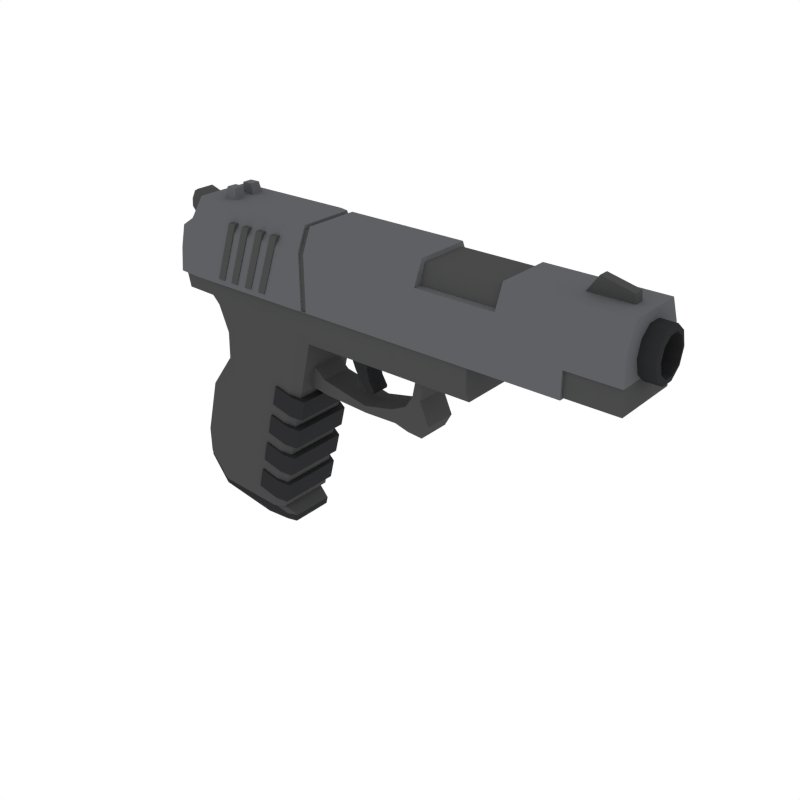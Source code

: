 # Source: Pistol_5.blend  (saved by Blender 2.79.0; exported with 4.5.12 LTS)
import bpy
from mathutils import Matrix  # noqa: F401  (used for matrix-valued properties, if any)

bpy.ops.wm.read_factory_settings(use_empty=True)
scene = bpy.context.scene
scene.name = 'Scene'

# ---- collections
col_collection_1 = bpy.data.collections.new('Collection 1'); scene.collection.children.link(col_collection_1)

# ---- materials (node trees are filled in below, after node groups)
mat_metal = bpy.data.materials.new('Metal')
mat_metal.alpha_threshold = 0.0
mat_metal.diffuse_color = (0.06663, 0.06848, 0.067, 1.0)
mat_metal.roughness = 0.5
mat_black = bpy.data.materials.new('Black')
mat_black.alpha_threshold = 0.0
mat_black.diffuse_color = (0.02697, 0.02748, 0.0291, 1.0)
mat_black.roughness = 0.5
mat_lightmetal = bpy.data.materials.new('LightMetal')
mat_lightmetal.alpha_threshold = 0.0
mat_lightmetal.diffuse_color = (0.1144, 0.117, 0.1248, 1.0)
mat_lightmetal.roughness = 0.5

# ---- material node trees

# ---- world
world_world = bpy.data.worlds.new('World'); scene.world = world_world
world_world.color = (1.0, 1.0, 1.0)
world_world.use_sun_shadow = False
world_world.sun_shadow_jitter_overblur = 0.0
world_world.cycles.sampling_method = 'NONE'
world_world.cycles.sample_map_resolution = 256

# ---- meshes
me_cube_023 = bpy.data.meshes.new('Cube.023')
me_cube_023.from_pydata([(0.1898, -0.06739, 0.09302), (0.2085, -0.06749, 0.1808), (0.1898, 0.06739, 0.09302), (0.2085, 0.06749, 0.1808), (0.2663, 0.06633, 0.1291), (0.2763, 0.06673, 0.0775), (0.2763, -0.06673, 0.0775), (0.2663, -0.06633, 0.1291), (0.4455, 0.06646, 0.09216), (0.4484, 0.06668, 0.06807), (0.4484, -0.06668, 0.06807), (0.4455, -0.06646, 0.09216), (0.6518, 0.06737, 0.3431), (0.6896, 0.06739, 0.3432), (0.6896, -0.06739, 0.3432), (0.6518, -0.06737, 0.3431), (0.3642, 0.03823, 0.3088), (0.4512, 0.03761, 0.3366), (0.4512, -0.03761, 0.3366), (0.3642, -0.03823, 0.3088), (0.3673, 0.03834, 0.2342), (0.4351, 0.03819, 0.2533), (0.4351, -0.03819, 0.2533), (0.3673, -0.03834, 0.2342), (0.5577, 0.06639, 0.1169), (0.6145, 0.06626, 0.1447), (0.6389, 0.06702, 0.1203), (0.5727, 0.0669, 0.0726), (0.6389, -0.06702, 0.1203), (0.5727, -0.0669, 0.0726), (0.5577, -0.06639, 0.1169), (0.6145, -0.06626, 0.1447), (0.287, 0.03766, 0.3081), (0.287, -0.03766, 0.3081), (0.3198, 0.0379, 0.233), (0.2895, 0.03787, 0.2611), (0.2895, -0.03787, 0.2611), (0.3198, -0.0379, 0.233), (0.6414, 0.06637, 0.1877), (0.6518, 0.06657, 0.2401), (0.6844, 0.06675, 0.23), (0.6714, 0.06683, 0.1821), (0.6844, -0.06675, 0.23), (0.6714, -0.06683, 0.1821), (0.6414, -0.06637, 0.1877), (0.6518, -0.06657, 0.2401), (0.3847, -0.03815, 0.1931), (0.4057, -0.03799, 0.1588), (0.4057, 0.03799, 0.1588), (0.3847, 0.03815, 0.1931), (0.4413, 0.038, 0.1708), (0.4324, 0.03818, 0.2092), (0.4324, -0.03818, 0.2092), (0.4413, -0.038, 0.1708), (0.4457, 0.03774, 0.1209), (0.4355, 0.03781, 0.1228), (0.4615, 0.03764, 0.1376), (0.4592, 0.03763, 0.1285), (0.4592, -0.03763, 0.1285), (0.4615, -0.03764, 0.1376), (0.4355, -0.03781, 0.1228), (0.4457, -0.03774, 0.1209), (0.6808, 0.06702, 0.05498), (0.6253, 0.0669, 0.05885), (0.6808, -0.06702, 0.05498), (0.6253, -0.0669, 0.05885), (0.7068, -0.06683, 0.1023), (0.7068, 0.06683, 0.1023), (-0.002877, -0.1469, -0.3505), (0.01474, -0.1469, -0.2767), (0.1149, -0.1289, -0.3799), (0.07644, -0.1469, -0.3703), (0.09405, -0.1469, -0.2965), (0.1325, -0.1289, -0.3061), (-0.002877, 0.1469, -0.3505), (0.01474, 0.1469, -0.2767), (0.01474, 5.708e-08, -0.2767), (-0.002877, 5.702e-08, -0.3505), (0.1149, 5.748e-08, -0.3799), (0.1325, 5.755e-08, -0.3061), (0.1149, 0.1289, -0.3799), (0.07644, 0.1469, -0.3703), (0.09405, 0.1469, -0.2965), (0.1325, 0.1289, -0.3061), (0.02744, -0.1469, -0.2311), (0.04506, -0.1469, -0.1573), (0.1452, -0.1289, -0.2605), (0.1068, -0.1469, -0.2509), (0.1244, -0.1469, -0.1771), (0.1628, -0.1289, -0.1867), (0.02744, 0.1469, -0.2311), (0.04506, 0.1469, -0.1573), (0.04506, 5.72e-08, -0.1573), (0.02744, 5.713e-08, -0.2311), (0.1452, 5.76e-08, -0.2605), (0.1628, 5.766e-08, -0.1867), (0.1452, 0.1289, -0.2605), (0.1068, 0.1469, -0.2509), (0.1244, 0.1469, -0.1771), (0.1628, 0.1289, -0.1867), (0.05776, -0.1469, -0.1116), (0.07537, -0.1469, -0.03781), (0.1755, -0.1289, -0.141), (0.1371, -0.1469, -0.1314), (0.1547, -0.1469, -0.0576), (0.1931, -0.1289, -0.0672), (0.05776, 0.1469, -0.1116), (0.07537, 0.1469, -0.03781), (0.07537, 5.731e-08, -0.03781), (0.05776, 5.724e-08, -0.1116), (0.1755, 5.771e-08, -0.141), (0.1931, 5.777e-08, -0.0672), (0.1755, 0.1289, -0.141), (0.1371, 0.1469, -0.1314), (0.1547, 0.1469, -0.0576), (0.1931, 0.1289, -0.0672), (0.08808, -0.1469, 0.00782), (0.1057, -0.1469, 0.08164), (0.2058, -0.1289, -0.02158), (0.1674, -0.1469, -0.01198), (0.185, -0.1469, 0.06185), (0.2235, -0.1289, 0.05225), (0.08808, 0.1469, 0.00782), (0.1057, 0.1469, 0.08164), (0.1057, 5.742e-08, 0.08164), (0.08808, 5.736e-08, 0.00782), (0.2058, 5.782e-08, -0.02158), (0.2235, 5.789e-08, 0.05225), (0.2058, 0.1289, -0.02158), (0.1674, 0.1469, -0.01198), (0.185, 0.1469, 0.06185), (0.2235, 0.1289, 0.05225), (1.194, 0.0199, 0.6651), (1.194, -0.0199, 0.6651), (1.345, 0.0199, 0.6651), (1.345, -0.0199, 0.6651), (1.234, 0.0199, 0.7218), (1.234, -0.0199, 0.7218), (1.341, 0.0199, 0.6969), (1.341, -0.0199, 0.6969), (-0.3013, -0.048, 0.5402), (-0.3013, 0.048, 0.5402), (-0.2293, -0.048, 0.6219), (-0.2293, 0.048, 0.6219), (1.083, 0.08668, 0.5483), (1.083, 0.07013, 0.4974), (1.083, 0.02679, 0.4659), (1.083, -0.02679, 0.4659), (1.083, -0.07013, 0.4974), (1.083, -0.08668, 0.5483), (1.083, -0.07013, 0.5993), (1.083, -0.02679, 0.6308), (1.083, 0.02679, 0.6308), (1.083, 0.07013, 0.5993), (1.452, 0.06645, 0.5483), (1.448, 0.08668, 0.5483), (1.452, 0.05376, 0.5093), (1.448, 0.07013, 0.4974), (1.452, 0.02053, 0.4851), (1.448, 0.02679, 0.4659), (1.452, -0.02053, 0.4851), (1.448, -0.02679, 0.4659), (1.452, -0.05376, 0.5093), (1.448, -0.07013, 0.4974), (1.452, -0.06645, 0.5483), (1.448, -0.08668, 0.5483), (1.452, -0.05376, 0.5874), (1.448, -0.07013, 0.5993), (1.452, -0.02053, 0.6115), (1.448, -0.02679, 0.6308), (1.452, 0.02053, 0.6115), (1.448, 0.02679, 0.6308), (1.452, 0.05376, 0.5874), (1.448, 0.07013, 0.5993), (1.105, 0.06645, 0.5483), (1.105, 0.05376, 0.5093), (1.105, 0.02053, 0.4851), (1.105, -0.02053, 0.4851), (1.105, -0.05376, 0.5093), (1.105, -0.06645, 0.5483), (1.105, -0.05376, 0.5874), (1.105, -0.02053, 0.6115), (1.105, 0.02053, 0.6115), (1.105, 0.05376, 0.5874), (-0.3668, -0.03118, 0.619), (-0.3636, -0.03612, 0.5932), (-0.3636, 0.03612, 0.5932), (-0.3668, 0.03118, 0.619), (-0.3279, -0.03616, 0.6608), (-0.3509, -0.03118, 0.6493), (-0.3509, 0.03118, 0.6493), (-0.3279, 0.03616, 0.6608), (-0.1897, -0.138, -0.3961), (0.09221, -0.12, -0.4126), (0.05509, -0.138, -0.4126), (0.217, -0.138, 0.3101), (0.2485, -0.12, 0.2703), (0.8916, -0.139, 0.3098), (0.8916, -0.1175, 0.2698), (0.1517, -0.12, -0.1282), (0.1154, -0.138, -0.1114), (0.1982, -0.12, 0.05499), (0.1574, -0.138, 0.05559), (-0.2482, -0.138, -0.2686), (-0.2979, -0.1072, -0.2331), (-0.2628, -0.138, -0.3023), (-0.1552, -0.1072, 0.09883), (-0.08719, -0.138, 0.09381), (-0.3327, -0.1072, 0.3213), (-0.3128, -0.138, 0.3973), (-0.219, -0.1072, 0.3187), (-0.1885, -0.138, 0.3973), (0.8916, -0.139, 0.3975), (0.2166, -0.138, 0.3973), (0.07095, -0.1089, -0.4162), (0.03599, -0.1259, -0.4162), (-0.1915, -0.1259, -0.3996), (-0.2946, -0.09691, -0.2477), (-0.2643, -0.1259, -0.304), (-0.2731, -0.1259, -0.3271), (-0.2002, -0.1259, -0.4227), (-0.3034, -0.09691, -0.2708), (0.01779, -0.1259, -0.4589), (0.1292, -0.08825, -0.4477), (0.09427, -0.1053, -0.4477), (0.1224, -0.08825, -0.4758), (0.09293, -0.1053, -0.4705), (-0.1947, -0.138, -0.05551), (-0.2474, -0.1072, -0.0291), (-0.1168, -0.138, 0.3138), (-0.07734, -0.138, 0.2162), (-0.02065, -0.138, 0.277), (-0.191, -0.1072, 0.2905), (-0.1526, -0.1072, 0.1963), (-0.1897, 0.138, -0.3961), (-0.2979, 5.634e-08, -0.2331), (0.09221, 5.634e-08, -0.4126), (0.2485, 5.634e-08, 0.2703), (0.8916, 5.634e-08, 0.2698), (0.1517, 5.634e-08, -0.1282), (-0.2002, 5.634e-08, -0.4227), (0.1982, 5.634e-08, 0.05499), (-0.1552, 5.634e-08, 0.09883), (-0.3327, 5.634e-08, 0.3213), (-0.219, 5.634e-08, 0.3187), (0.09221, 0.12, -0.4126), (0.05509, 0.138, -0.4126), (0.217, 0.138, 0.3101), (0.2485, 0.12, 0.2703), (0.8916, 0.139, 0.3098), (0.8916, 0.1175, 0.2698), (0.1517, 0.12, -0.1282), (0.1154, 0.138, -0.1114), (0.1982, 0.12, 0.05499), (0.1574, 0.138, 0.05559), (-0.2482, 0.138, -0.2686), (-0.2979, 0.1072, -0.2331), (-0.2628, 0.138, -0.3023), (-0.1552, 0.1072, 0.09883), (-0.08719, 0.138, 0.09381), (-0.3327, 0.1072, 0.3213), (-0.3128, 0.138, 0.3973), (-0.219, 0.1072, 0.3187), (-0.1885, 0.138, 0.3973), (0.8916, 0.139, 0.3975), (0.2166, 0.138, 0.3973), (-0.3189, 5.634e-08, 0.3973), (0.8916, 5.634e-08, 0.3975), (0.07095, 0.1089, -0.4162), (-0.2946, 5.634e-08, -0.2477), (0.03599, 0.1259, -0.4162), (-0.1915, 0.1259, -0.3996), (0.07095, 5.634e-08, -0.4162), (-0.2946, 0.09691, -0.2477), (-0.2643, 0.1259, -0.304), (-0.2731, 0.1259, -0.3271), (-0.2002, 0.1259, -0.4227), (-0.3034, 5.634e-08, -0.2708), (-0.3034, 0.09691, -0.2708), (0.01779, 0.1259, -0.4589), (0.1292, 0.08825, -0.4477), (0.1292, 5.634e-08, -0.4477), (0.09427, 0.1053, -0.4477), (0.1224, 0.08825, -0.4758), (0.1218, 5.634e-08, -0.4768), (0.09293, 0.1053, -0.4705), (-0.2474, 5.634e-08, -0.0291), (-0.1947, 0.138, -0.05551), (-0.2474, 0.1072, -0.0291), (-0.1526, 5.634e-08, 0.1963), (-0.191, 5.634e-08, 0.2905), (-0.1168, 0.138, 0.3138), (-0.07734, 0.138, 0.2162), (-0.02065, 0.138, 0.277), (-0.191, 0.1072, 0.2905), (-0.1526, 0.1072, 0.1963), (-0.2981, -0.1468, 0.5652), (-0.2479, -0.1489, 0.5986), (-0.3272, -0.1476, 0.3933), (-0.2446, -0.1505, 0.3908), (-0.2088, -0.1499, 0.5876), (-0.2348, -0.1094, 0.6684), (0.2156, -0.1498, 0.5879), (0.2152, -0.1102, 0.6704), (1.393, -0.1095, 0.6666), (1.393, -0.148, 0.5864), (0.2166, -0.1505, 0.3908), (-0.1552, -0.1505, 0.3908), (-0.2439, -0.1505, 0.3908), (1.393, -0.02371, 0.5079), (1.393, -0.0604, 0.5106), (1.393, -0.07818, 0.555), (1.393, -0.0613, 0.6027), (1.393, -0.0254, 0.626), (0.9575, -0.02082, 0.4795), (0.9564, -0.05751, 0.5075), (0.9555, -0.07529, 0.5518), (0.9551, -0.05841, 0.5995), (0.9552, -0.02251, 0.6229), (0.2419, -0.1484, 0.5867), (0.2418, -0.1096, 0.6675), (0.2432, -0.1485, 0.3908), (0.2638, -0.1484, 0.5867), (0.2637, -0.1096, 0.6674), (0.2651, -0.1485, 0.3908), (0.2629, -0.107, 0.6549), (0.2427, -0.107, 0.655), (0.2642, -0.1429, 0.3931), (0.2439, -0.1429, 0.3931), (0.2427, -0.1428, 0.5803), (0.263, -0.1428, 0.5803), (-0.1574, -0.02237, 0.6619), (-0.11, -0.02237, 0.6634), (-0.1572, -0.071, 0.6619), (-0.11, -0.07138, 0.6628), (-0.1527, -0.01989, 0.7061), (-0.1146, -0.01989, 0.7074), (-0.1146, -0.05936, 0.7069), (-0.1526, -0.05906, 0.7062), (0.7047, -0.1483, 0.5866), (0.9861, -0.1481, 0.5865), (0.9861, -0.1095, 0.6669), (0.7046, -0.1096, 0.6672), (0.9871, -0.1481, 0.3908), (0.7056, -0.1483, 0.3908), (0.7079, -0.1229, 0.588), (0.983, -0.1227, 0.5879), (0.9829, -0.09798, 0.6533), (0.7078, -0.09803, 0.6535), (1.393, -0.1479, 0.4811), (1.21, -0.148, 0.3908), (1.21, -0.148, 0.4811), (1.21, -0.1481, 0.5864), (1.21, -0.1095, 0.6667), (0.2163, -0.1503, 0.4811), (-0.1693, -0.1503, 0.4811), (0.2428, -0.1485, 0.4811), (0.2648, -0.1485, 0.4811), (0.2436, -0.1429, 0.4811), (0.2639, -0.1429, 0.4811), (0.7054, -0.1483, 0.4811), (0.9868, -0.1481, 0.4811), (-0.3178, -0.1473, 0.4811), (-0.2455, -0.15, 0.4811), (1.393, -0.138, 0.3958), (1.393, -0.1381, 0.4811), (1.21, -0.1381, 0.3958), (1.21, -0.1381, 0.4811), (1.393, -0.1079, 0.6666), (-0.1054, -0.1543, 0.4107), (-0.1333, -0.1543, 0.4107), (-0.03445, -0.1543, 0.6206), (-0.0624, -0.1543, 0.6206), (-0.1333, -0.1354, 0.4107), (-0.1054, -0.1354, 0.4107), (-0.0624, -0.1354, 0.6206), (-0.03445, -0.1354, 0.6206), (-0.04444, -0.1543, 0.4107), (-0.07238, -0.1543, 0.4107), (0.02646, -0.1543, 0.6206), (-0.001482, -0.1543, 0.6206), (-0.07238, -0.1354, 0.4107), (-0.04444, -0.1354, 0.4107), (-0.001482, -0.1354, 0.6206), (0.02646, -0.1354, 0.6206), (0.02047, -0.1543, 0.4107), (-0.007474, -0.1543, 0.4107), (0.09137, -0.1543, 0.6206), (0.06343, -0.1543, 0.6206), (-0.007474, -0.1354, 0.4107), (0.02047, -0.1354, 0.4107), (0.06343, -0.1354, 0.6206), (0.09137, -0.1354, 0.6206), (0.08338, -0.1543, 0.4107), (0.05544, -0.1543, 0.4107), (0.1543, -0.1543, 0.6206), (0.1263, -0.1543, 0.6206), (0.05544, -0.1354, 0.4107), (0.08338, -0.1354, 0.4107), (0.1263, -0.1354, 0.6206), (0.1543, -0.1354, 0.6206), (-0.2981, 0.1468, 0.5652), (-0.2479, 0.1489, 0.5986), (-0.2363, 5.634e-08, 0.6683), (0.2152, 5.634e-08, 0.6717), (1.393, 5.634e-08, 0.6664), (-0.3, 5.634e-08, 0.5679), (-0.2566, 5.634e-08, 0.6041), (-0.3272, 0.1476, 0.3933), (-0.2446, 0.1505, 0.3908), (-0.2088, 0.1499, 0.5876), (-0.2348, 0.1094, 0.6684), (0.2156, 0.1498, 0.5879), (0.2152, 0.1102, 0.6704), (1.393, 0.1095, 0.6666), (1.393, 0.148, 0.5864), (0.2166, 0.1505, 0.3908), (-0.1552, 0.1505, 0.3908), (-0.2439, 0.1505, 0.3908), (-0.338, 5.634e-08, 0.3941), (1.393, 5.634e-08, 0.5079), (1.393, 5.634e-08, 0.6288), (1.393, 0.02371, 0.5079), (1.393, 0.0604, 0.5106), (1.393, 0.07818, 0.555), (1.393, 0.0613, 0.6027), (1.393, 0.0254, 0.626), (0.9578, 5.634e-08, 0.4796), (0.9555, 5.634e-08, 0.6256), (0.9575, 0.02082, 0.4795), (0.9564, 0.05751, 0.5075), (0.9555, 0.07529, 0.5518), (0.9551, 0.05841, 0.5995), (0.9552, 0.02251, 0.6229), (0.2429, 5.634e-08, 0.6677), (0.2419, 0.1484, 0.5867), (0.2418, 0.1096, 0.6675), (0.2432, 0.1485, 0.3908), (0.2648, 5.634e-08, 0.6676), (0.2638, 0.1484, 0.5867), (0.2637, 0.1096, 0.6674), (0.2651, 0.1485, 0.3908), (0.2629, 0.107, 0.6549), (0.2427, 0.107, 0.655), (0.2642, 0.1429, 0.3931), (0.2439, 0.1429, 0.3931), (0.2427, 0.1428, 0.5803), (0.2437, 5.634e-08, 0.6551), (0.264, 5.634e-08, 0.655), (0.263, 0.1428, 0.5803), (-0.1574, 0.02237, 0.6619), (-0.11, 0.02237, 0.6634), (-0.1572, 0.071, 0.6619), (-0.11, 0.07138, 0.6628), (-0.1527, 0.01989, 0.7061), (-0.1146, 0.01989, 0.7074), (-0.1146, 0.05936, 0.7069), (-0.1526, 0.05906, 0.7062), (0.7055, 5.634e-08, 0.6672), (0.987, 5.634e-08, 0.6668), (0.7047, 0.1483, 0.5866), (0.9861, 0.1481, 0.5865), (0.9861, 0.1095, 0.6669), (0.7046, 0.1096, 0.6672), (0.9871, 0.1481, 0.3908), (0.7056, 0.1483, 0.3908), (0.7087, 5.634e-08, 0.6535), (0.9839, 5.634e-08, 0.6532), (0.7079, 0.1229, 0.588), (0.983, 0.1228, 0.5879), (0.9829, 0.09798, 0.6533), (0.7078, 0.09803, 0.6535), (1.393, 5.634e-08, 0.4811), (1.393, 0.1479, 0.4811), (1.21, 0.148, 0.3908), (1.21, 0.148, 0.4811), (1.21, 5.634e-08, 0.3911), (1.21, 5.634e-08, 0.6666), (1.21, 0.1481, 0.5864), (1.21, 0.1095, 0.6667), (0.2163, 0.1503, 0.4811), (-0.1693, 0.1503, 0.4811), (0.2428, 0.1485, 0.4811), (0.2648, 0.1485, 0.4811), (0.2436, 0.1429, 0.4811), (0.2639, 0.1429, 0.4811), (0.7054, 0.1483, 0.4811), (0.9868, 0.1481, 0.4811), (-0.3178, 0.1473, 0.4811), (-0.3259, 5.634e-08, 0.4811), (-0.2455, 0.15, 0.4811), (1.393, 0.138, 0.3958), (1.393, 5.634e-08, 0.3958), (1.21, 5.634e-08, 0.3961), (1.393, 0.1381, 0.4811), (1.21, 0.1381, 0.3958), (1.21, 0.1381, 0.4811), (1.393, 0.1079, 0.6666), (-0.1054, 0.1543, 0.4107), (-0.1333, 0.1543, 0.4107), (-0.03445, 0.1543, 0.6206), (-0.0624, 0.1543, 0.6206), (-0.1333, 0.1354, 0.4107), (-0.1054, 0.1354, 0.4107), (-0.0624, 0.1354, 0.6206), (-0.03445, 0.1354, 0.6206), (-0.04444, 0.1543, 0.4107), (-0.07238, 0.1543, 0.4107), (0.02646, 0.1543, 0.6206), (-0.001482, 0.1543, 0.6206), (-0.07238, 0.1354, 0.4107), (-0.04444, 0.1354, 0.4107), (-0.001482, 0.1354, 0.6206), (0.02646, 0.1354, 0.6206), (0.02047, 0.1543, 0.4107), (-0.007474, 0.1543, 0.4107), (0.09137, 0.1543, 0.6206), (0.06343, 0.1543, 0.6206), (-0.007474, 0.1354, 0.4107), (0.02047, 0.1354, 0.4107), (0.06343, 0.1354, 0.6206), (0.09137, 0.1354, 0.6206), (0.08338, 0.1543, 0.4107), (0.05544, 0.1543, 0.4107), (0.1543, 0.1543, 0.6206), (0.1263, 0.1543, 0.6206), (0.05544, 0.1354, 0.4107), (0.08338, 0.1354, 0.4107), (0.1263, 0.1354, 0.6206), (0.1543, 0.1354, 0.6206)], [], [(2, 0, 1, 3), (4, 7, 11, 8), (3, 1, 7, 4), (2, 3, 4, 5), (1, 0, 6, 7), (0, 2, 5, 6), (5, 4, 8, 9), (7, 6, 10, 11), (6, 5, 9, 10), (8, 11, 30, 24), (45, 42, 14, 15), (42, 40, 13, 14), (40, 39, 12, 13), (9, 8, 24, 27), (11, 10, 29, 30), (10, 9, 27, 29), (13, 12, 15, 14), (25, 31, 44, 38), (31, 28, 43, 44), (26, 41, 67, 62), (17, 16, 19, 18), (21, 51, 49, 20), (23, 19, 33, 36, 37), (17, 21, 20, 16), (19, 23, 22, 18), (48, 55, 60, 47), (22, 52, 51, 21), (20, 49, 46, 23), (47, 60, 61, 58, 59, 53), (53, 59, 56, 50), (57, 58, 61, 54), (23, 46, 52, 22), (18, 22, 21, 17), (25, 26, 27, 24), (41, 43, 66, 67), (24, 30, 31, 25), (30, 29, 28, 31), (39, 45, 15, 12), (16, 20, 34, 35, 32), (32, 35, 36, 33), (19, 16, 32, 33), (34, 37, 36, 35), (20, 23, 37, 34), (39, 40, 41, 38), (43, 41, 40, 42), (38, 44, 45, 39), (44, 43, 42, 45), (26, 25, 38, 41), (51, 52, 53, 50), (52, 46, 47, 53), (49, 51, 50, 48), (46, 49, 48, 47), (58, 57, 56, 59), (54, 61, 60, 55), (50, 56, 57, 54, 55, 48), (64, 62, 67, 66), (65, 63, 62, 64), (28, 29, 65, 64), (43, 28, 64, 66), (27, 26, 62, 63), (29, 27, 63, 65), (69, 76, 77, 68), (71, 72, 69, 68), (72, 73, 79, 76, 69), (70, 78, 79, 73), (72, 71, 70, 73), (68, 77, 78, 70, 71), (75, 74, 77, 76), (81, 74, 75, 82), (82, 75, 76, 79, 83), (80, 83, 79, 78), (82, 83, 80, 81), (74, 81, 80, 78, 77), (85, 92, 93, 84), (87, 88, 85, 84), (88, 89, 95, 92, 85), (86, 94, 95, 89), (88, 87, 86, 89), (84, 93, 94, 86, 87), (91, 90, 93, 92), (97, 90, 91, 98), (98, 91, 92, 95, 99), (96, 99, 95, 94), (98, 99, 96, 97), (90, 97, 96, 94, 93), (101, 108, 109, 100), (103, 104, 101, 100), (104, 105, 111, 108, 101), (102, 110, 111, 105), (104, 103, 102, 105), (100, 109, 110, 102, 103), (107, 106, 109, 108), (113, 106, 107, 114), (114, 107, 108, 111, 115), (112, 115, 111, 110), (114, 115, 112, 113), (106, 113, 112, 110, 109), (117, 124, 125, 116), (119, 120, 117, 116), (120, 121, 127, 124, 117), (118, 126, 127, 121), (120, 119, 118, 121), (116, 125, 126, 118, 119), (123, 122, 125, 124), (129, 122, 123, 130), (130, 123, 124, 127, 131), (128, 131, 127, 126), (130, 131, 128, 129), (122, 129, 128, 126, 125), (132, 134, 135, 133), (136, 137, 139, 138), (134, 132, 136, 138), (135, 134, 138, 139), (133, 135, 139, 137), (132, 133, 137, 136), (141, 143, 142, 140), (142, 143, 191, 188), (141, 140, 185, 186), (143, 141, 186, 187, 190, 191), (140, 142, 188, 189, 184, 185), (153, 173, 155, 144), (146, 159, 161, 147), (147, 161, 163, 148), (148, 163, 165, 149), (149, 165, 167, 150), (150, 167, 169, 151), (151, 169, 171, 152), (152, 171, 173, 153), (144, 155, 157, 145), (145, 157, 159, 146), (144, 145, 146, 147, 148, 149, 150, 151, 152, 153), (157, 155, 154, 156), (159, 157, 156, 158), (161, 159, 158, 160), (163, 161, 160, 162), (165, 163, 162, 164), (167, 165, 164, 166), (169, 167, 166, 168), (171, 169, 168, 170), (173, 171, 170, 172), (155, 173, 172, 154), (168, 166, 180, 181), (175, 174, 183, 182, 181, 180, 179, 178, 177, 176), (166, 164, 179, 180), (164, 162, 178, 179), (154, 172, 183, 174), (162, 160, 177, 178), (160, 158, 176, 177), (158, 156, 175, 176), (156, 154, 174, 175), (172, 170, 182, 183), (170, 168, 181, 182), (184, 187, 186, 185), (188, 191, 190, 189), (187, 184, 189, 190), (214, 215, 224, 223), (197, 198, 238, 267, 212), (241, 237, 196, 201), (192, 194, 203, 205), (193, 194, 215, 214), (243, 208, 209, 266), (244, 210, 208, 243), (206, 233, 289, 242), (207, 230, 233, 206), (239, 241, 201, 199), (200, 194, 193, 199), (196, 237, 238, 198), (202, 200, 199, 201), (195, 202, 201, 196), (236, 239, 199, 193), (203, 204, 205), (229, 231, 195, 213, 211), (227, 207, 206, 228), (202, 207, 227, 200), (211, 209, 208, 210), (227, 228, 204, 203), (211, 210, 232, 229), (197, 195, 196, 198), (205, 204, 217, 218), (215, 216, 220, 222), (236, 193, 214, 272), (194, 192, 216, 215), (204, 235, 269, 217), (192, 205, 218, 216), (219, 221, 277, 240, 220), (218, 217, 221, 219), (217, 269, 277, 221), (216, 218, 219, 220), (231, 230, 207, 202, 195), (228, 286, 235, 204), (212, 213, 195, 197), (281, 223, 225, 284), (223, 224, 226, 225), (222, 240, 284, 225, 226), (272, 214, 223, 281), (215, 222, 226, 224), (228, 206, 242, 286), (227, 203, 194, 200), (229, 230, 231), (229, 232, 233, 230), (232, 290, 289, 233), (290, 232, 210, 244), (240, 222, 220), (268, 280, 282, 270), (249, 264, 267, 238, 250), (241, 253, 248, 237), (234, 257, 255, 246), (245, 268, 270, 246), (243, 266, 261, 260), (244, 243, 260, 262), (258, 242, 289, 295), (259, 258, 295, 292), (239, 251, 253, 241), (252, 251, 245, 246), (248, 250, 238, 237), (254, 253, 251, 252), (247, 248, 253, 254), (236, 245, 251, 239), (255, 257, 256), (291, 263, 265, 247, 293), (287, 288, 258, 259), (254, 252, 287, 259), (263, 262, 260, 261), (287, 255, 256, 288), (263, 291, 294, 262), (249, 250, 248, 247), (257, 274, 273, 256), (270, 279, 276, 271), (236, 272, 268, 245), (246, 270, 271, 234), (256, 273, 269, 235), (234, 271, 274, 257), (275, 276, 240, 277, 278), (274, 275, 278, 273), (273, 278, 277, 269), (271, 276, 275, 274), (293, 247, 254, 259, 292), (288, 256, 235, 286), (264, 249, 247, 265), (281, 284, 283, 280), (280, 283, 285, 282), (279, 285, 283, 284, 240), (272, 281, 280, 268), (270, 282, 285, 279), (288, 286, 242, 258), (287, 252, 246, 255), (291, 293, 292), (291, 292, 295, 294), (294, 295, 289, 290), (290, 244, 262, 294), (240, 276, 279), (340, 361, 351, 352), (299, 363, 362, 298), (477, 353, 304, 368, 405), (297, 301, 403, 407), (297, 407, 406, 296), (404, 403, 301, 303), (300, 301, 297), (303, 301, 300, 302), (352, 305, 304, 353), (355, 354, 302, 300), (308, 307, 355, 363, 299), (419, 298, 362, 489), (299, 298, 419, 476, 350, 343, 344, 324, 321, 306, 307, 308), (428, 318, 317, 316, 315, 314, 427), (310, 309, 314, 315), (313, 312, 317, 318), (311, 310, 315, 316), (309, 420, 427, 314), (421, 313, 318, 428), (312, 311, 316, 317), (302, 319, 320, 303), (404, 303, 320, 434), (354, 306, 321, 356), (322, 323, 325, 330), (357, 322, 330, 359), (320, 319, 329, 326), (329, 330, 325, 326), (447, 326, 325, 448), (358, 328, 327, 359), (434, 320, 326, 447), (321, 324, 327, 328), (323, 438, 448, 325), (356, 321, 328, 358), (332, 334, 333, 331), (336, 335, 338, 337), (334, 332, 336, 337), (332, 331, 335, 336), (331, 333, 338, 335), (333, 334, 337, 338), (322, 339, 342, 323), (339, 340, 346, 345), (438, 323, 342, 458), (340, 341, 347, 346), (357, 324, 344, 360), (360, 344, 343, 361), (345, 346, 347, 348), (466, 348, 347, 467), (458, 342, 348, 466), (342, 339, 345, 348), (341, 459, 467, 347), (351, 350, 366, 367), (349, 365, 368, 304, 305), (350, 476, 493, 366), (340, 352, 353, 341), (459, 341, 353, 477), (339, 360, 361, 340), (352, 351, 349, 305), (322, 357, 360, 339), (319, 356, 358, 329), (329, 358, 359, 330), (324, 357, 359, 327), (302, 354, 356, 319), (307, 306, 354, 355), (351, 361, 343, 350), (363, 355, 300, 297), (489, 362, 296, 406), (362, 363, 297, 296), (365, 367, 366, 364), (366, 493, 492, 364), (349, 351, 367, 365), (368, 365, 472, 420, 309, 310, 311, 312, 313, 421, 405), (365, 364, 492, 472), (370, 369, 371, 372), (373, 375, 376, 374), (372, 375, 373, 370), (370, 373, 374, 369), (369, 374, 376, 371), (371, 376, 375, 372), (378, 377, 379, 380), (381, 383, 384, 382), (380, 383, 381, 378), (378, 381, 382, 377), (377, 382, 384, 379), (379, 384, 383, 380), (386, 385, 387, 388), (389, 391, 392, 390), (388, 391, 389, 386), (386, 389, 390, 385), (385, 390, 392, 387), (387, 392, 391, 388), (394, 393, 395, 396), (397, 399, 400, 398), (396, 399, 397, 394), (394, 397, 398, 393), (393, 398, 400, 395), (395, 400, 399, 396), (461, 478, 475, 487), (409, 408, 488, 490), (477, 405, 497, 414, 479), (402, 407, 403, 411), (402, 401, 406, 407), (404, 413, 411, 403), (410, 402, 411), (413, 412, 410, 411), (478, 479, 414, 415), (481, 410, 412, 480), (418, 409, 490, 481, 417), (419, 489, 488, 408), (409, 418, 417, 416, 437, 441, 465, 464, 474, 476, 419, 408), (428, 427, 429, 430, 431, 432, 433), (423, 430, 429, 422), (426, 433, 432, 425), (424, 431, 430, 423), (422, 429, 427, 420), (421, 428, 433, 426), (425, 432, 431, 424), (412, 413, 436, 435), (404, 434, 436, 413), (480, 482, 437, 416), (439, 449, 442, 440), (483, 485, 449, 439), (436, 443, 446, 435), (446, 443, 442, 449), (447, 448, 442, 443), (484, 485, 444, 445), (434, 447, 443, 436), (437, 445, 444, 441), (440, 442, 448, 438), (482, 484, 445, 437), (451, 450, 452, 453), (455, 456, 457, 454), (453, 456, 455, 451), (451, 455, 454, 450), (450, 454, 457, 452), (452, 457, 456, 453), (439, 440, 463, 460), (460, 468, 469, 461), (438, 458, 463, 440), (461, 469, 470, 462), (483, 486, 465, 441), (486, 487, 464, 465), (468, 471, 470, 469), (466, 467, 470, 471), (458, 466, 471, 463), (463, 471, 468, 460), (462, 470, 467, 459), (475, 496, 495, 474), (473, 415, 414, 497, 494), (474, 495, 493, 476), (461, 462, 479, 478), (459, 477, 479, 462), (460, 461, 487, 486), (478, 415, 473, 475), (439, 460, 486, 483), (435, 446, 484, 482), (446, 449, 485, 484), (441, 444, 485, 483), (412, 435, 482, 480), (417, 481, 480, 416), (475, 474, 464, 487), (490, 402, 410, 481), (489, 406, 401, 488), (488, 401, 402, 490), (494, 491, 495, 496), (495, 491, 492, 493), (473, 494, 496, 475), (497, 405, 421, 426, 425, 424, 423, 422, 420, 472, 494), (494, 472, 492, 491), (499, 501, 500, 498), (502, 503, 505, 504), (501, 499, 502, 504), (499, 498, 503, 502), (498, 500, 505, 503), (500, 501, 504, 505), (507, 509, 508, 506), (510, 511, 513, 512), (509, 507, 510, 512), (507, 506, 511, 510), (506, 508, 513, 511), (508, 509, 512, 513), (515, 517, 516, 514), (518, 519, 521, 520), (517, 515, 518, 520), (515, 514, 519, 518), (514, 516, 521, 519), (516, 517, 520, 521), (523, 525, 524, 522), (526, 527, 529, 528), (525, 523, 526, 528), (523, 522, 527, 526), (522, 524, 529, 527), (524, 525, 528, 529)])
me_cube_023.polygons.foreach_set('material_index', [0, 0, 0, 0, 0, 0, 0, 0, 0, 0, 0, 0, 0, 0, 0, 0, 0, 0, 0, 0, 1, 1, 1, 1, 1, 1, 1, 1, 1, 1, 1, 1, 1, 0, 0, 0, 0, 0, 1, 1, 1, 1, 1, 0, 0, 0, 0, 0, 1, 1, 1, 1, 1, 1, 1, 0, 0, 0, 0, 0, 0, 1, 1, 1, 1, 1, 1, 1, 1, 1, 1, 1, 1, 1, 1, 1, 1, 1, 1, 1, 1, 1, 1, 1, 1, 1, 1, 1, 1, 1, 1, 1, 1, 1, 1, 1, 1, 1, 1, 1, 1, 1, 1, 1, 1, 1, 1, 1, 1, 0, 0, 0, 0, 0, 0, 0, 0, 0, 0, 0, 1, 1, 1, 1, 1, 1, 1, 1, 1, 1, 1, 1, 1, 1, 1, 1, 1, 1, 1, 1, 1, 1, 1, 1, 1, 1, 1, 1, 1, 1, 1, 1, 0, 0, 0, 0, 0, 0, 0, 0, 0, 0, 0, 0, 0, 0, 0, 0, 0, 0, 0, 0, 0, 0, 0, 0, 0, 0, 0, 1, 0, 0, 0, 0, 1, 1, 1, 1, 0, 0, 0, 1, 1, 1, 0, 1, 0, 0, 0, 0, 0, 0, 1, 0, 0, 0, 0, 0, 0, 0, 0, 0, 0, 0, 0, 0, 0, 0, 0, 0, 0, 0, 0, 0, 0, 0, 0, 1, 0, 0, 0, 0, 1, 1, 1, 1, 0, 0, 0, 1, 1, 1, 0, 1, 0, 0, 0, 0, 0, 0, 1, 2, 2, 2, 2, 2, 2, 2, 2, 2, 2, 2, 2, 2, 2, 2, 2, 2, 2, 2, 2, 2, 2, 2, 2, 2, 2, 0, 0, 0, 2, 0, 2, 2, 2, 2, 2, 2, 2, 2, 2, 2, 2, 2, 2, 2, 0, 0, 2, 2, 2, 2, 2, 2, 2, 2, 2, 2, 2, 2, 0, 2, 2, 2, 2, 2, 2, 2, 0, 0, 2, 2, 0, 0, 0, 0, 0, 0, 0, 0, 0, 0, 0, 0, 0, 0, 0, 0, 0, 0, 0, 0, 0, 0, 0, 0, 0, 2, 2, 2, 2, 2, 2, 2, 2, 2, 2, 2, 2, 2, 2, 2, 2, 2, 2, 2, 2, 2, 2, 2, 2, 2, 2, 0, 0, 0, 2, 0, 2, 2, 2, 2, 2, 2, 2, 2, 2, 2, 2, 2, 2, 2, 0, 0, 2, 2, 2, 2, 2, 2, 2, 2, 2, 2, 2, 2, 0, 2, 2, 2, 2, 2, 2, 2, 0, 0, 2, 2, 0, 0, 0, 0, 0, 0, 0, 0, 0, 0, 0, 0, 0, 0, 0, 0, 0, 0, 0, 0, 0, 0, 0, 0, 0])
me_cube_023.materials.append(mat_metal)
me_cube_023.materials.append(mat_black)
me_cube_023.materials.append(mat_lightmetal)
me_cube_023.use_remesh_preserve_volume = False
me_cube_023.use_remesh_preserve_attributes = False
me_cube_023.use_mirror_vertex_groups = False
me_cube_023.update()

# ---- objects
ob_pistol_5 = bpy.data.objects.new('Pistol_5', me_cube_023)

# ---- transforms, parenting, visibility, modifiers, constraints
ob_pistol_5.location = (0.0, 0.0, 0.0)
ob_pistol_5.scale = (1.0, 0.8888, 1.0)
ob_pistol_5.lineart.crease_threshold = 0.0

# ---- collection membership
col_collection_1.objects.link(ob_pistol_5)

# ---- scene / render settings (as saved in the file)
scene.frame_start = 1; scene.frame_end = 250; scene.frame_set(0)
scene.render.engine = 'CYCLES'
scene.render.resolution_x = 1000
scene.render.resolution_y = 1000
scene.render.dither_intensity = 0.0
scene.cycles.samples = 200
scene.cycles.sampling_pattern = 'TABULATED_SOBOL'
scene.cycles.light_sampling_threshold = 0.0
scene.cycles.use_adaptive_sampling = False
scene.cycles.use_light_tree = False
scene.cycles.caustics_reflective = False
scene.cycles.caustics_refractive = False
scene.cycles.blur_glossy = 0.0
scene.cycles.max_bounces = 2
scene.cycles.pixel_filter_type = 'GAUSSIAN'
scene.cycles.sample_clamp_indirect = 0.0
scene.view_settings.view_transform = 'Standard'
bpy.context.view_layer.update()

# ---- added for rendering (the .blend has no active camera): camera
cam_auto = bpy.data.cameras.new('AutoCamera')
cam_auto.lens = 50.0
cam_auto.sensor_width = 36.0
cam_auto.clip_end = 1000.0
ob_auto_camera = bpy.data.objects.new('AutoCamera', cam_auto)
scene.collection.objects.link(ob_auto_camera)
ob_auto_camera.location = (2.57452, -2.43802, 1.74784)
ob_auto_camera.rotation_euler = (1.09748, -7.21219e-08, 0.694738)
scene.camera = ob_auto_camera
bpy.context.view_layer.update()
